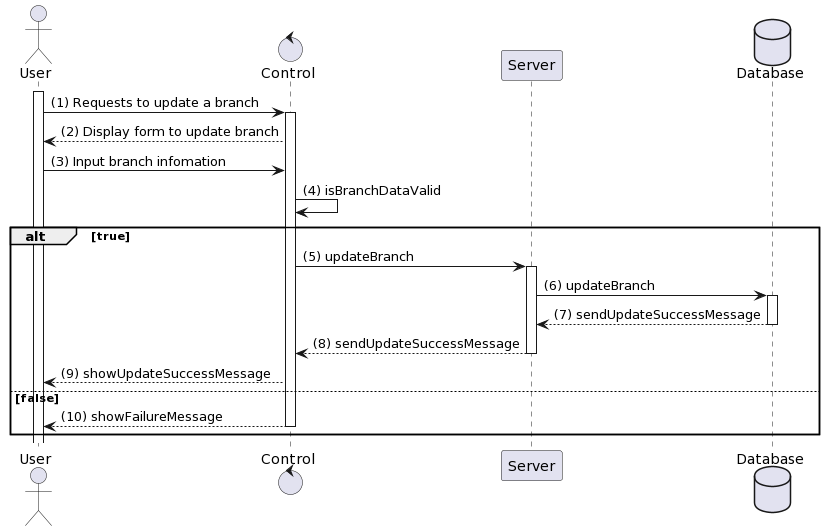

The diagram above was rendered by PlantUML. Its source (embedded in the PNG):
@startuml
actor User
control "Control" as C
participant "Server" as S
database Database

activate User
User -> C: (1) Requests to update a branch
activate C
C --> User: (2) Display form to update branch
User -> C: (3) Input branch infomation
C -> C: (4) isBranchDataValid
alt true
    C -> S: (5) updateBranch
    activate S
    S -> Database: (6) updateBranch
    activate Database
    Database --> S: (7) sendUpdateSuccessMessage
    deactivate Database
    S --> C: (8) sendUpdateSuccessMessage
    deactivate S
    C --> User: (9) showUpdateSuccessMessage
else false
    C --> User: (10) showFailureMessage
    deactivate C
end
@enduml